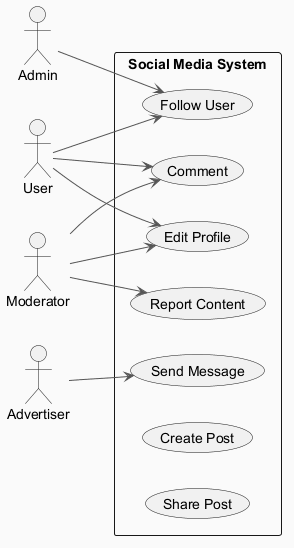

The diagram above was rendered by PlantUML. Its source (embedded in the PNG):
@startuml
skinparam backgroundColor #FAFAFA
skinparam classBackgroundColor #FFF3E0
skinparam classBorderColor #E65100
skinparam ArrowColor #555555
left to right direction
actor "Admin" as Admin
actor "User" as User
actor "Moderator" as Moderator
actor "Advertiser" as Advertiser
rectangle "Social Media System" {
  usecase "Follow User" as UC_FollowUser
  usecase "Edit Profile" as UC_EditProfile
  usecase "Report Content" as UC_ReportContent
  usecase "Comment" as UC_Comment
  usecase "Send Message" as UC_SendMessage
  usecase "Create Post" as UC_CreatePost
  usecase "Share Post" as UC_SharePost
}
Admin --> UC_FollowUser
User --> UC_FollowUser
User --> UC_Comment
User --> UC_EditProfile
Moderator --> UC_EditProfile
Moderator --> UC_Comment
Moderator --> UC_ReportContent
Advertiser --> UC_SendMessage
@enduml